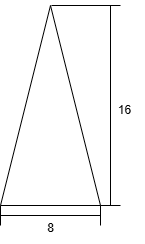

The diagram above was exported from draw.io. Its source (the exported page's mxGraphModel, read from the mxfile embedded in the PNG):
<mxGraphModel dx="666" dy="494" grid="1" gridSize="10" guides="1" tooltips="1" connect="1" arrows="1" fold="1" page="1" pageScale="1" pageWidth="827" pageHeight="1169" math="0" shadow="0">
  <root>
    <mxCell id="0" />
    <mxCell id="1" parent="0" />
    <mxCell id="Q0fRGI5TJK6wig_M23cF-1" value="" style="triangle;whiteSpace=wrap;html=1;rotation=-90;" vertex="1" parent="1">
      <mxGeometry x="260" y="150" width="200" height="100" as="geometry" />
    </mxCell>
    <mxCell id="Q0fRGI5TJK6wig_M23cF-3" value="" style="shape=crossbar;whiteSpace=wrap;html=1;rounded=1;" vertex="1" parent="1">
      <mxGeometry x="310" y="300" width="100" height="20" as="geometry" />
    </mxCell>
    <mxCell id="Q0fRGI5TJK6wig_M23cF-5" value="8" style="text;html=1;align=center;verticalAlign=middle;resizable=0;points=[];autosize=1;strokeColor=none;fillColor=none;" vertex="1" parent="1">
      <mxGeometry x="345" y="308" width="30" height="30" as="geometry" />
    </mxCell>
    <mxCell id="Q0fRGI5TJK6wig_M23cF-6" value="" style="shape=crossbar;whiteSpace=wrap;html=1;rounded=1;direction=south;" vertex="1" parent="1">
      <mxGeometry x="410" y="100" width="20" height="200" as="geometry" />
    </mxCell>
    <mxCell id="Q0fRGI5TJK6wig_M23cF-7" value="" style="line;strokeWidth=1;html=1;perimeter=backbonePerimeter;points=[];outlineConnect=0;" vertex="1" parent="1">
      <mxGeometry x="361" y="95" width="50" height="10" as="geometry" />
    </mxCell>
    <mxCell id="Q0fRGI5TJK6wig_M23cF-8" value="16" style="text;html=1;align=center;verticalAlign=middle;resizable=0;points=[];autosize=1;strokeColor=none;fillColor=none;" vertex="1" parent="1">
      <mxGeometry x="414" y="190" width="40" height="30" as="geometry" />
    </mxCell>
  </root>
</mxGraphModel>